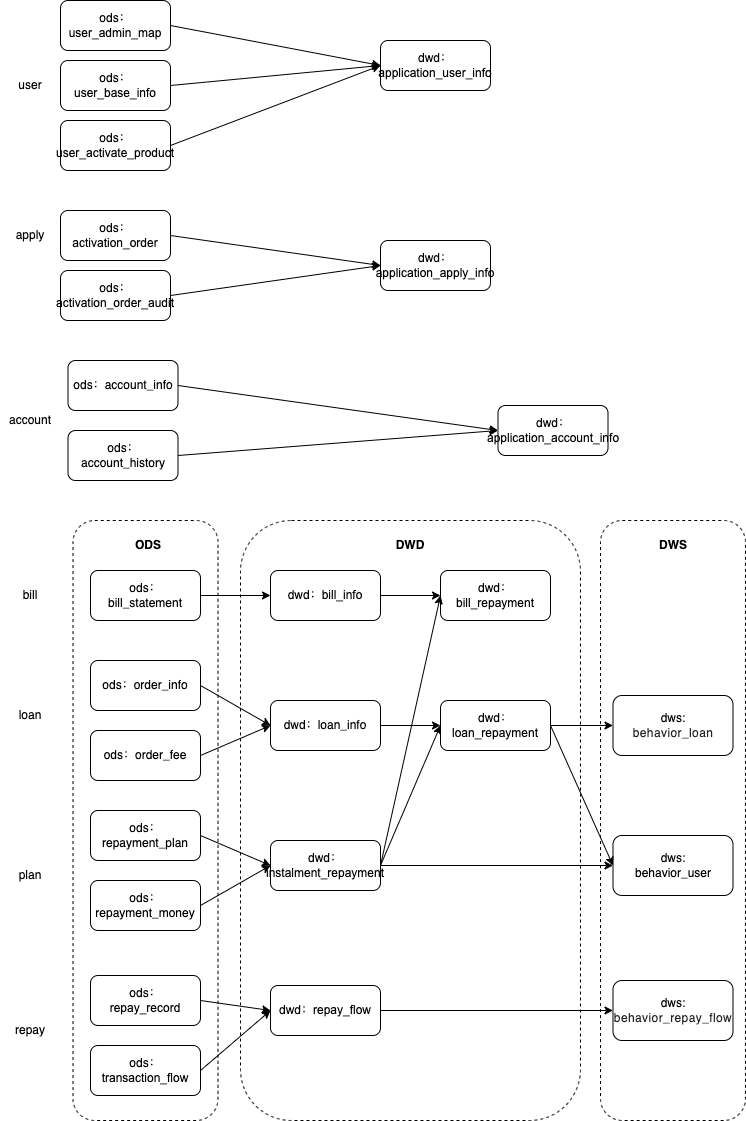

The diagram above was exported from draw.io. Its source (the exported page's mxGraphModel, read from the mxfile embedded in the PNG):
<mxGraphModel dx="1234" dy="1868" grid="1" gridSize="10" guides="1" tooltips="1" connect="1" arrows="1" fold="1" page="1" pageScale="1" pageWidth="827" pageHeight="1169" math="0" shadow="0">
  <root>
    <mxCell id="0" />
    <mxCell id="1" parent="0" />
    <mxCell id="8AdEoeR8giRR23GCNU2t-72" value="" style="rounded=1;whiteSpace=wrap;html=1;labelBackgroundColor=#FFFFFF;fontSize=12;fontColor=#000000;dashed=1;" parent="1" vertex="1">
      <mxGeometry x="620" y="110" width="145" height="600" as="geometry" />
    </mxCell>
    <mxCell id="8AdEoeR8giRR23GCNU2t-42" value="" style="rounded=1;whiteSpace=wrap;html=1;labelBackgroundColor=#FFFFFF;fontSize=12;fontColor=#000000;dashed=1;" parent="1" vertex="1">
      <mxGeometry x="260" y="110" width="340" height="600" as="geometry" />
    </mxCell>
    <mxCell id="8AdEoeR8giRR23GCNU2t-41" value="" style="rounded=1;whiteSpace=wrap;html=1;labelBackgroundColor=#FFFFFF;fontSize=12;fontColor=#000000;dashed=1;" parent="1" vertex="1">
      <mxGeometry x="92.5" y="110" width="145" height="600" as="geometry" />
    </mxCell>
    <mxCell id="8AdEoeR8giRR23GCNU2t-1" value="ods：order_info" style="rounded=1;whiteSpace=wrap;html=1;" parent="1" vertex="1">
      <mxGeometry x="110" y="250" width="110" height="50" as="geometry" />
    </mxCell>
    <mxCell id="8AdEoeR8giRR23GCNU2t-2" value="ods：order_fee" style="rounded=1;whiteSpace=wrap;html=1;" parent="1" vertex="1">
      <mxGeometry x="110" y="320" width="110" height="50" as="geometry" />
    </mxCell>
    <mxCell id="8AdEoeR8giRR23GCNU2t-35" value="" style="edgeStyle=orthogonalEdgeStyle;rounded=0;orthogonalLoop=1;jettySize=auto;html=1;fontSize=12;fontColor=#000000;" parent="1" source="8AdEoeR8giRR23GCNU2t-4" target="8AdEoeR8giRR23GCNU2t-34" edge="1">
      <mxGeometry relative="1" as="geometry" />
    </mxCell>
    <mxCell id="8AdEoeR8giRR23GCNU2t-4" value="dwd：loan_info" style="rounded=1;whiteSpace=wrap;html=1;" parent="1" vertex="1">
      <mxGeometry x="290" y="290" width="110" height="50" as="geometry" />
    </mxCell>
    <mxCell id="8AdEoeR8giRR23GCNU2t-6" value="" style="endArrow=classic;html=1;rounded=0;entryX=0;entryY=0.5;entryDx=0;entryDy=0;exitX=1;exitY=0.5;exitDx=0;exitDy=0;" parent="1" source="8AdEoeR8giRR23GCNU2t-1" target="8AdEoeR8giRR23GCNU2t-4" edge="1">
      <mxGeometry width="50" height="50" relative="1" as="geometry">
        <mxPoint x="400" y="280" as="sourcePoint" />
        <mxPoint x="340" y="190" as="targetPoint" />
      </mxGeometry>
    </mxCell>
    <mxCell id="8AdEoeR8giRR23GCNU2t-8" value="" style="endArrow=classic;html=1;rounded=0;entryX=0;entryY=0.5;entryDx=0;entryDy=0;exitX=1;exitY=0.5;exitDx=0;exitDy=0;" parent="1" source="8AdEoeR8giRR23GCNU2t-2" target="8AdEoeR8giRR23GCNU2t-4" edge="1">
      <mxGeometry width="50" height="50" relative="1" as="geometry">
        <mxPoint x="360" y="285" as="sourcePoint" />
        <mxPoint x="430" y="325" as="targetPoint" />
      </mxGeometry>
    </mxCell>
    <mxCell id="8AdEoeR8giRR23GCNU2t-11" value="ods：repayment_plan" style="rounded=1;whiteSpace=wrap;html=1;" parent="1" vertex="1">
      <mxGeometry x="110" y="400" width="110" height="50" as="geometry" />
    </mxCell>
    <mxCell id="8AdEoeR8giRR23GCNU2t-12" value="ods：&lt;br&gt;repayment_money" style="rounded=1;whiteSpace=wrap;html=1;" parent="1" vertex="1">
      <mxGeometry x="110" y="470" width="110" height="50" as="geometry" />
    </mxCell>
    <mxCell id="8AdEoeR8giRR23GCNU2t-13" value="&lt;font style=&quot;font-size: 12px;&quot;&gt;dwd：&lt;br&gt;&lt;span id=&quot;docs-internal-guid-5aec8d1b-7fff-cdfb-e014-1fbec7482f0d&quot;&gt;&lt;span style=&quot;font-family: Arial; background-color: transparent; font-variant-numeric: normal; font-variant-east-asian: normal; vertical-align: baseline;&quot;&gt;instalment_repayment&lt;/span&gt;&lt;/span&gt;&lt;/font&gt;" style="rounded=1;whiteSpace=wrap;html=1;" parent="1" vertex="1">
      <mxGeometry x="290" y="430" width="110" height="50" as="geometry" />
    </mxCell>
    <mxCell id="8AdEoeR8giRR23GCNU2t-14" value="" style="endArrow=classic;html=1;rounded=0;entryX=0;entryY=0.5;entryDx=0;entryDy=0;exitX=1;exitY=0.5;exitDx=0;exitDy=0;" parent="1" source="8AdEoeR8giRR23GCNU2t-11" target="8AdEoeR8giRR23GCNU2t-13" edge="1">
      <mxGeometry width="50" height="50" relative="1" as="geometry">
        <mxPoint x="400" y="430" as="sourcePoint" />
        <mxPoint x="340" y="340" as="targetPoint" />
      </mxGeometry>
    </mxCell>
    <mxCell id="8AdEoeR8giRR23GCNU2t-15" value="" style="endArrow=classic;html=1;rounded=0;entryX=0;entryY=0.5;entryDx=0;entryDy=0;exitX=1;exitY=0.5;exitDx=0;exitDy=0;" parent="1" source="8AdEoeR8giRR23GCNU2t-12" target="8AdEoeR8giRR23GCNU2t-13" edge="1">
      <mxGeometry width="50" height="50" relative="1" as="geometry">
        <mxPoint x="360" y="435" as="sourcePoint" />
        <mxPoint x="430" y="475" as="targetPoint" />
      </mxGeometry>
    </mxCell>
    <mxCell id="8AdEoeR8giRR23GCNU2t-18" value="" style="edgeStyle=orthogonalEdgeStyle;rounded=0;orthogonalLoop=1;jettySize=auto;html=1;fontSize=12;" parent="1" source="8AdEoeR8giRR23GCNU2t-16" target="8AdEoeR8giRR23GCNU2t-17" edge="1">
      <mxGeometry relative="1" as="geometry" />
    </mxCell>
    <mxCell id="8AdEoeR8giRR23GCNU2t-16" value="ods：&lt;br&gt;bill_statement" style="rounded=1;whiteSpace=wrap;html=1;" parent="1" vertex="1">
      <mxGeometry x="110" y="160" width="110" height="50" as="geometry" />
    </mxCell>
    <mxCell id="8AdEoeR8giRR23GCNU2t-38" value="" style="edgeStyle=orthogonalEdgeStyle;rounded=0;orthogonalLoop=1;jettySize=auto;html=1;fontSize=12;fontColor=#000000;" parent="1" source="8AdEoeR8giRR23GCNU2t-17" target="8AdEoeR8giRR23GCNU2t-37" edge="1">
      <mxGeometry relative="1" as="geometry" />
    </mxCell>
    <mxCell id="8AdEoeR8giRR23GCNU2t-17" value="dwd：&lt;span id=&quot;docs-internal-guid-53d1fee0-7fff-f85b-eb49-b567c09b7242&quot;&gt;&lt;span style=&quot;font-family: Arial; background-color: transparent; font-variant-numeric: normal; font-variant-east-asian: normal; vertical-align: baseline;&quot;&gt;&lt;font style=&quot;font-size: 12px;&quot;&gt;bill_info&lt;/font&gt;&lt;/span&gt;&lt;/span&gt;" style="rounded=1;whiteSpace=wrap;html=1;" parent="1" vertex="1">
      <mxGeometry x="290" y="160" width="110" height="50" as="geometry" />
    </mxCell>
    <mxCell id="8AdEoeR8giRR23GCNU2t-25" value="ods：&lt;br&gt;&lt;span id=&quot;docs-internal-guid-d9d55889-7fff-6ba6-db5d-2b4334a360d3&quot;&gt;&lt;span style=&quot;font-size: 9pt; font-family: Arial; font-variant-numeric: normal; font-variant-east-asian: normal; vertical-align: baseline;&quot;&gt;repay_record&lt;/span&gt;&lt;/span&gt;" style="rounded=1;whiteSpace=wrap;html=1;" parent="1" vertex="1">
      <mxGeometry x="110" y="565" width="110" height="50" as="geometry" />
    </mxCell>
    <mxCell id="8AdEoeR8giRR23GCNU2t-26" value="ods：&lt;br&gt;&lt;span id=&quot;docs-internal-guid-947b27e7-7fff-a2fc-4474-99fa8dbf6acd&quot;&gt;&lt;span style=&quot;font-size: 9pt; font-family: Arial; font-variant-numeric: normal; font-variant-east-asian: normal; vertical-align: baseline;&quot;&gt;transaction_flow&lt;/span&gt;&lt;/span&gt;" style="rounded=1;whiteSpace=wrap;html=1;" parent="1" vertex="1">
      <mxGeometry x="110" y="635" width="110" height="50" as="geometry" />
    </mxCell>
    <mxCell id="8AdEoeR8giRR23GCNU2t-66" value="" style="edgeStyle=orthogonalEdgeStyle;rounded=0;orthogonalLoop=1;jettySize=auto;html=1;fontSize=12;fontColor=#000000;" parent="1" source="8AdEoeR8giRR23GCNU2t-27" target="8AdEoeR8giRR23GCNU2t-65" edge="1">
      <mxGeometry relative="1" as="geometry" />
    </mxCell>
    <mxCell id="8AdEoeR8giRR23GCNU2t-27" value="&lt;font style=&quot;font-size: 12px;&quot;&gt;dwd：&lt;span id=&quot;docs-internal-guid-818f419f-7fff-825d-e930-8b9c165d0fec&quot;&gt;&lt;span style=&quot;font-size: 9pt; font-family: Arial; font-variant-numeric: normal; font-variant-east-asian: normal; vertical-align: baseline;&quot;&gt;repay_flow&lt;/span&gt;&lt;/span&gt;&lt;br&gt;&lt;/font&gt;" style="rounded=1;whiteSpace=wrap;html=1;" parent="1" vertex="1">
      <mxGeometry x="290" y="575" width="110" height="50" as="geometry" />
    </mxCell>
    <mxCell id="8AdEoeR8giRR23GCNU2t-28" value="" style="endArrow=classic;html=1;rounded=0;entryX=0;entryY=0.5;entryDx=0;entryDy=0;exitX=1;exitY=0.5;exitDx=0;exitDy=0;" parent="1" source="8AdEoeR8giRR23GCNU2t-25" target="8AdEoeR8giRR23GCNU2t-27" edge="1">
      <mxGeometry width="50" height="50" relative="1" as="geometry">
        <mxPoint x="270" y="595" as="sourcePoint" />
        <mxPoint x="210" y="505" as="targetPoint" />
      </mxGeometry>
    </mxCell>
    <mxCell id="8AdEoeR8giRR23GCNU2t-29" value="" style="endArrow=classic;html=1;rounded=0;entryX=0;entryY=0.5;entryDx=0;entryDy=0;exitX=1;exitY=0.5;exitDx=0;exitDy=0;" parent="1" source="8AdEoeR8giRR23GCNU2t-26" target="8AdEoeR8giRR23GCNU2t-27" edge="1">
      <mxGeometry width="50" height="50" relative="1" as="geometry">
        <mxPoint x="230" y="600" as="sourcePoint" />
        <mxPoint x="300" y="640" as="targetPoint" />
      </mxGeometry>
    </mxCell>
    <mxCell id="8AdEoeR8giRR23GCNU2t-30" value="plan" style="text;html=1;strokeColor=none;fillColor=none;align=center;verticalAlign=middle;whiteSpace=wrap;rounded=0;labelBackgroundColor=#FFFFFF;fontSize=12;fontColor=#000000;" parent="1" vertex="1">
      <mxGeometry x="20" y="450" width="60" height="30" as="geometry" />
    </mxCell>
    <mxCell id="8AdEoeR8giRR23GCNU2t-31" value="loan" style="text;html=1;strokeColor=none;fillColor=none;align=center;verticalAlign=middle;whiteSpace=wrap;rounded=0;labelBackgroundColor=#FFFFFF;fontSize=12;fontColor=#000000;" parent="1" vertex="1">
      <mxGeometry x="20" y="290" width="60" height="30" as="geometry" />
    </mxCell>
    <mxCell id="8AdEoeR8giRR23GCNU2t-32" value="bill" style="text;html=1;strokeColor=none;fillColor=none;align=center;verticalAlign=middle;whiteSpace=wrap;rounded=0;labelBackgroundColor=#FFFFFF;fontSize=12;fontColor=#000000;" parent="1" vertex="1">
      <mxGeometry x="20" y="170" width="60" height="30" as="geometry" />
    </mxCell>
    <mxCell id="8AdEoeR8giRR23GCNU2t-33" value="repay" style="text;html=1;strokeColor=none;fillColor=none;align=center;verticalAlign=middle;whiteSpace=wrap;rounded=0;labelBackgroundColor=#FFFFFF;fontSize=12;fontColor=#000000;" parent="1" vertex="1">
      <mxGeometry x="20" y="605" width="60" height="30" as="geometry" />
    </mxCell>
    <mxCell id="8AdEoeR8giRR23GCNU2t-64" value="" style="edgeStyle=orthogonalEdgeStyle;rounded=0;orthogonalLoop=1;jettySize=auto;html=1;fontSize=12;fontColor=#000000;" parent="1" source="8AdEoeR8giRR23GCNU2t-34" target="8AdEoeR8giRR23GCNU2t-63" edge="1">
      <mxGeometry relative="1" as="geometry" />
    </mxCell>
    <mxCell id="8AdEoeR8giRR23GCNU2t-36" value="" style="endArrow=classic;html=1;rounded=0;entryX=0;entryY=0.5;entryDx=0;entryDy=0;exitX=1;exitY=0.5;exitDx=0;exitDy=0;" parent="1" source="8AdEoeR8giRR23GCNU2t-13" target="8AdEoeR8giRR23GCNU2t-34" edge="1">
      <mxGeometry width="50" height="50" relative="1" as="geometry">
        <mxPoint x="100" y="455" as="sourcePoint" />
        <mxPoint x="170" y="425" as="targetPoint" />
      </mxGeometry>
    </mxCell>
    <mxCell id="8AdEoeR8giRR23GCNU2t-37" value="&lt;font style=&quot;&quot;&gt;dwd：&lt;br&gt;&lt;span style=&quot;font-family: Arial; text-align: left; background-color: rgb(255, 255, 255);&quot;&gt;&lt;font style=&quot;font-size: 12px;&quot;&gt;bill_repayment&lt;/font&gt;&lt;/span&gt;&lt;br&gt;&lt;/font&gt;" style="rounded=1;whiteSpace=wrap;html=1;" parent="1" vertex="1">
      <mxGeometry x="460" y="160" width="110" height="50" as="geometry" />
    </mxCell>
    <mxCell id="8AdEoeR8giRR23GCNU2t-39" value="" style="endArrow=classic;html=1;rounded=0;entryX=0;entryY=0.5;entryDx=0;entryDy=0;exitX=1;exitY=0.5;exitDx=0;exitDy=0;" parent="1" source="8AdEoeR8giRR23GCNU2t-13" target="8AdEoeR8giRR23GCNU2t-37" edge="1">
      <mxGeometry width="50" height="50" relative="1" as="geometry">
        <mxPoint x="280" y="425" as="sourcePoint" />
        <mxPoint x="350" y="265" as="targetPoint" />
      </mxGeometry>
    </mxCell>
    <mxCell id="8AdEoeR8giRR23GCNU2t-43" value="account" style="text;html=1;strokeColor=none;fillColor=none;align=center;verticalAlign=middle;whiteSpace=wrap;rounded=0;labelBackgroundColor=#FFFFFF;fontSize=12;fontColor=#000000;" parent="1" vertex="1">
      <mxGeometry x="20" y="-5" width="60" height="30" as="geometry" />
    </mxCell>
    <mxCell id="8AdEoeR8giRR23GCNU2t-44" value="apply" style="text;html=1;strokeColor=none;fillColor=none;align=center;verticalAlign=middle;whiteSpace=wrap;rounded=0;labelBackgroundColor=#FFFFFF;fontSize=12;fontColor=#000000;" parent="1" vertex="1">
      <mxGeometry x="20" y="-190" width="60" height="30" as="geometry" />
    </mxCell>
    <mxCell id="8AdEoeR8giRR23GCNU2t-45" value="user" style="text;html=1;strokeColor=none;fillColor=none;align=center;verticalAlign=middle;whiteSpace=wrap;rounded=0;labelBackgroundColor=#FFFFFF;fontSize=12;fontColor=#000000;" parent="1" vertex="1">
      <mxGeometry x="20" y="-340" width="60" height="30" as="geometry" />
    </mxCell>
    <mxCell id="8AdEoeR8giRR23GCNU2t-46" value="ods：account_info" style="rounded=1;whiteSpace=wrap;html=1;" parent="1" vertex="1">
      <mxGeometry x="87.5" y="-50" width="110" height="50" as="geometry" />
    </mxCell>
    <mxCell id="8AdEoeR8giRR23GCNU2t-47" value="ods：&lt;br&gt;account_history" style="rounded=1;whiteSpace=wrap;html=1;" parent="1" vertex="1">
      <mxGeometry x="87.5" y="20" width="110" height="50" as="geometry" />
    </mxCell>
    <mxCell id="8AdEoeR8giRR23GCNU2t-48" value="dwd：&lt;br&gt;&lt;span id=&quot;docs-internal-guid-810f0809-7fff-8f3f-b4a5-248d9ead75d0&quot;&gt;&lt;span style=&quot;font-family: Arial; background-color: transparent; font-variant-numeric: normal; font-variant-east-asian: normal; vertical-align: baseline;&quot;&gt;&lt;font style=&quot;font-size: 12px;&quot;&gt;application_account_info&lt;/font&gt;&lt;/span&gt;&lt;/span&gt;" style="rounded=1;whiteSpace=wrap;html=1;" parent="1" vertex="1">
      <mxGeometry x="517.5" y="-5" width="110" height="50" as="geometry" />
    </mxCell>
    <mxCell id="8AdEoeR8giRR23GCNU2t-49" value="" style="endArrow=classic;html=1;rounded=0;entryX=0;entryY=0.5;entryDx=0;entryDy=0;exitX=1;exitY=0.5;exitDx=0;exitDy=0;" parent="1" source="8AdEoeR8giRR23GCNU2t-46" target="8AdEoeR8giRR23GCNU2t-48" edge="1">
      <mxGeometry width="50" height="50" relative="1" as="geometry">
        <mxPoint x="377.5" y="-20" as="sourcePoint" />
        <mxPoint x="317.5" y="-110" as="targetPoint" />
      </mxGeometry>
    </mxCell>
    <mxCell id="8AdEoeR8giRR23GCNU2t-50" value="" style="endArrow=classic;html=1;rounded=0;entryX=0;entryY=0.5;entryDx=0;entryDy=0;exitX=1;exitY=0.5;exitDx=0;exitDy=0;" parent="1" source="8AdEoeR8giRR23GCNU2t-47" target="8AdEoeR8giRR23GCNU2t-48" edge="1">
      <mxGeometry width="50" height="50" relative="1" as="geometry">
        <mxPoint x="337.5" y="-15" as="sourcePoint" />
        <mxPoint x="407.5" y="25" as="targetPoint" />
      </mxGeometry>
    </mxCell>
    <mxCell id="8AdEoeR8giRR23GCNU2t-51" value="ods：&lt;br&gt;&lt;span id=&quot;docs-internal-guid-a17145a7-7fff-5917-b1d9-0c4fba050937&quot;&gt;&lt;span style=&quot;font-size: 9pt; font-family: Arial; font-variant-numeric: normal; font-variant-east-asian: normal; vertical-align: baseline;&quot;&gt;user_base_info&lt;/span&gt;&lt;/span&gt;" style="rounded=1;whiteSpace=wrap;html=1;" parent="1" vertex="1">
      <mxGeometry x="80" y="-350" width="110" height="50" as="geometry" />
    </mxCell>
    <mxCell id="8AdEoeR8giRR23GCNU2t-52" value="ods：&lt;br&gt;&lt;span id=&quot;docs-internal-guid-c17e0959-7fff-95d1-528c-808f449eea5f&quot;&gt;&lt;span style=&quot;font-size: 9pt; font-family: Arial; font-variant-numeric: normal; font-variant-east-asian: normal; vertical-align: baseline;&quot;&gt;user_activate_product&lt;/span&gt;&lt;/span&gt;" style="rounded=1;whiteSpace=wrap;html=1;" parent="1" vertex="1">
      <mxGeometry x="80" y="-290" width="110" height="50" as="geometry" />
    </mxCell>
    <mxCell id="8AdEoeR8giRR23GCNU2t-53" value="dwd：&lt;br&gt;&lt;span id=&quot;docs-internal-guid-081b521d-7fff-0676-e791-040522774dc9&quot;&gt;&lt;span style=&quot;font-family: Arial; background-color: transparent; font-variant-numeric: normal; font-variant-east-asian: normal; vertical-align: baseline;&quot;&gt;&lt;font style=&quot;font-size: 12px;&quot;&gt;application_user_info&lt;/font&gt;&lt;/span&gt;&lt;/span&gt;" style="rounded=1;whiteSpace=wrap;html=1;" parent="1" vertex="1">
      <mxGeometry x="400" y="-370" width="110" height="50" as="geometry" />
    </mxCell>
    <mxCell id="8AdEoeR8giRR23GCNU2t-54" value="ods：&lt;br&gt;&lt;span id=&quot;docs-internal-guid-4c512221-7fff-2981-17a5-eb455115625a&quot;&gt;&lt;span style=&quot;font-size: 9pt; font-family: Arial; font-variant-numeric: normal; font-variant-east-asian: normal; vertical-align: baseline;&quot;&gt;user_admin_map&lt;/span&gt;&lt;/span&gt;" style="rounded=1;whiteSpace=wrap;html=1;" parent="1" vertex="1">
      <mxGeometry x="80" y="-410" width="110" height="50" as="geometry" />
    </mxCell>
    <mxCell id="8AdEoeR8giRR23GCNU2t-55" value="ods：&lt;br&gt;&lt;span id=&quot;docs-internal-guid-991e370b-7fff-096c-da29-5b45ae392f6d&quot;&gt;&lt;span style=&quot;font-size: 9pt; font-family: Arial; font-variant-numeric: normal; font-variant-east-asian: normal; vertical-align: baseline;&quot;&gt;activation_order_audit&lt;/span&gt;&lt;/span&gt;" style="rounded=1;whiteSpace=wrap;html=1;" parent="1" vertex="1">
      <mxGeometry x="80" y="-140" width="110" height="50" as="geometry" />
    </mxCell>
    <mxCell id="8AdEoeR8giRR23GCNU2t-56" value="dwd：&lt;br&gt;&lt;span id=&quot;docs-internal-guid-3d546426-7fff-3fd3-8199-8de1ce286290&quot;&gt;&lt;span style=&quot;font-family: Arial; background-color: transparent; font-variant-numeric: normal; font-variant-east-asian: normal; vertical-align: baseline;&quot;&gt;&lt;font style=&quot;font-size: 12px;&quot;&gt;application_apply_info&lt;/font&gt;&lt;/span&gt;&lt;/span&gt;" style="rounded=1;whiteSpace=wrap;html=1;" parent="1" vertex="1">
      <mxGeometry x="400" y="-170" width="110" height="50" as="geometry" />
    </mxCell>
    <mxCell id="8AdEoeR8giRR23GCNU2t-57" value="ods：&lt;br&gt;&lt;span id=&quot;docs-internal-guid-f72523e4-7fff-d374-d195-f049cee32e4a&quot;&gt;&lt;span style=&quot;font-size: 9pt; font-family: Arial; font-variant-numeric: normal; font-variant-east-asian: normal; vertical-align: baseline;&quot;&gt;activation_order&lt;/span&gt;&lt;/span&gt;" style="rounded=1;whiteSpace=wrap;html=1;" parent="1" vertex="1">
      <mxGeometry x="80" y="-200" width="110" height="50" as="geometry" />
    </mxCell>
    <mxCell id="8AdEoeR8giRR23GCNU2t-58" value="" style="endArrow=classic;html=1;rounded=0;entryX=0;entryY=0.5;entryDx=0;entryDy=0;exitX=1;exitY=0.5;exitDx=0;exitDy=0;" parent="1" source="8AdEoeR8giRR23GCNU2t-54" target="8AdEoeR8giRR23GCNU2t-53" edge="1">
      <mxGeometry width="50" height="50" relative="1" as="geometry">
        <mxPoint x="207.5" y="-445" as="sourcePoint" />
        <mxPoint x="407.5" y="-475" as="targetPoint" />
      </mxGeometry>
    </mxCell>
    <mxCell id="8AdEoeR8giRR23GCNU2t-59" value="" style="endArrow=classic;html=1;rounded=0;exitX=1;exitY=0.5;exitDx=0;exitDy=0;entryX=0;entryY=0.5;entryDx=0;entryDy=0;" parent="1" source="8AdEoeR8giRR23GCNU2t-51" target="8AdEoeR8giRR23GCNU2t-53" edge="1">
      <mxGeometry width="50" height="50" relative="1" as="geometry">
        <mxPoint x="220" y="-375" as="sourcePoint" />
        <mxPoint x="390" y="-340" as="targetPoint" />
      </mxGeometry>
    </mxCell>
    <mxCell id="8AdEoeR8giRR23GCNU2t-60" value="" style="endArrow=classic;html=1;rounded=0;exitX=1;exitY=0.5;exitDx=0;exitDy=0;entryX=0;entryY=0.5;entryDx=0;entryDy=0;" parent="1" source="8AdEoeR8giRR23GCNU2t-52" target="8AdEoeR8giRR23GCNU2t-53" edge="1">
      <mxGeometry width="50" height="50" relative="1" as="geometry">
        <mxPoint x="220" y="-315" as="sourcePoint" />
        <mxPoint x="410" y="-335" as="targetPoint" />
      </mxGeometry>
    </mxCell>
    <mxCell id="8AdEoeR8giRR23GCNU2t-61" value="" style="endArrow=classic;html=1;rounded=0;exitX=1;exitY=0.5;exitDx=0;exitDy=0;entryX=0;entryY=0.5;entryDx=0;entryDy=0;" parent="1" source="8AdEoeR8giRR23GCNU2t-57" target="8AdEoeR8giRR23GCNU2t-56" edge="1">
      <mxGeometry width="50" height="50" relative="1" as="geometry">
        <mxPoint x="230" y="-235" as="sourcePoint" />
        <mxPoint x="420" y="-315" as="targetPoint" />
      </mxGeometry>
    </mxCell>
    <mxCell id="8AdEoeR8giRR23GCNU2t-62" value="" style="endArrow=classic;html=1;rounded=0;exitX=1;exitY=0.5;exitDx=0;exitDy=0;entryX=0;entryY=0.5;entryDx=0;entryDy=0;" parent="1" source="8AdEoeR8giRR23GCNU2t-55" target="8AdEoeR8giRR23GCNU2t-56" edge="1">
      <mxGeometry width="50" height="50" relative="1" as="geometry">
        <mxPoint x="220" y="-165" as="sourcePoint" />
        <mxPoint x="410" y="-135" as="targetPoint" />
      </mxGeometry>
    </mxCell>
    <mxCell id="8AdEoeR8giRR23GCNU2t-63" value="dws:&lt;br&gt;&lt;span style=&quot;color: rgb(34, 34, 34); font-family: &amp;quot;Google Sans&amp;quot;, Roboto, RobotoDraft, Helvetica, Arial, sans-serif; letter-spacing: 0.4px; text-align: start; background-color: rgb(255, 255, 255);&quot;&gt;&lt;font style=&quot;font-size: 12px;&quot;&gt;behavior_loan&lt;/font&gt;&lt;/span&gt;" style="whiteSpace=wrap;html=1;rounded=1;" parent="1" vertex="1">
      <mxGeometry x="632.5" y="285" width="120" height="60" as="geometry" />
    </mxCell>
    <mxCell id="8AdEoeR8giRR23GCNU2t-65" value="dws:&lt;br&gt;&lt;span style=&quot;color: rgb(34, 34, 34); font-family: &amp;quot;Google Sans&amp;quot;, Roboto, RobotoDraft, Helvetica, Arial, sans-serif; letter-spacing: 0.4px; text-align: start; background-color: rgb(255, 255, 255);&quot;&gt;&lt;font style=&quot;font-size: 12px;&quot;&gt;behavior_repay_flow&lt;/font&gt;&lt;/span&gt;" style="whiteSpace=wrap;html=1;rounded=1;" parent="1" vertex="1">
      <mxGeometry x="632.5" y="570" width="120" height="60" as="geometry" />
    </mxCell>
    <mxCell id="8AdEoeR8giRR23GCNU2t-67" value="dws:&lt;br&gt;behavior_user" style="rounded=1;whiteSpace=wrap;html=1;labelBackgroundColor=#FFFFFF;fontSize=12;fontColor=#000000;" parent="1" vertex="1">
      <mxGeometry x="632.5" y="425" width="120" height="60" as="geometry" />
    </mxCell>
    <mxCell id="8AdEoeR8giRR23GCNU2t-68" value="" style="endArrow=classic;html=1;rounded=0;entryX=0;entryY=0.5;entryDx=0;entryDy=0;exitX=1;exitY=0.5;exitDx=0;exitDy=0;" parent="1" source="8AdEoeR8giRR23GCNU2t-13" target="8AdEoeR8giRR23GCNU2t-67" edge="1">
      <mxGeometry width="50" height="50" relative="1" as="geometry">
        <mxPoint x="510" y="465" as="sourcePoint" />
        <mxPoint x="580" y="225" as="targetPoint" />
      </mxGeometry>
    </mxCell>
    <mxCell id="8AdEoeR8giRR23GCNU2t-69" value="" style="endArrow=classic;html=1;rounded=0;exitX=1;exitY=0.5;exitDx=0;exitDy=0;entryX=0;entryY=0.5;entryDx=0;entryDy=0;" parent="1" source="8AdEoeR8giRR23GCNU2t-34" target="8AdEoeR8giRR23GCNU2t-67" edge="1">
      <mxGeometry width="50" height="50" relative="1" as="geometry">
        <mxPoint x="510" y="465" as="sourcePoint" />
        <mxPoint x="830" y="370" as="targetPoint" />
      </mxGeometry>
    </mxCell>
    <mxCell id="8AdEoeR8giRR23GCNU2t-34" value="&lt;font style=&quot;&quot;&gt;dwd：&lt;br&gt;&lt;span style=&quot;font-family: Arial; text-align: left; background-color: rgb(255, 255, 255);&quot;&gt;&lt;font style=&quot;font-size: 12px;&quot;&gt;loan_repayment&lt;/font&gt;&lt;/span&gt;&lt;br&gt;&lt;/font&gt;" style="rounded=1;whiteSpace=wrap;html=1;" parent="1" vertex="1">
      <mxGeometry x="460" y="290" width="110" height="50" as="geometry" />
    </mxCell>
    <mxCell id="GCQitkBEhVCgNj353yD8-1" value="&lt;b&gt;ODS&lt;/b&gt;" style="text;html=1;strokeColor=none;fillColor=none;align=center;verticalAlign=middle;whiteSpace=wrap;rounded=0;labelBackgroundColor=#FFFFFF;fontSize=12;fontColor=#000000;opacity=0;" parent="1" vertex="1">
      <mxGeometry x="137.5" y="120" width="60" height="30" as="geometry" />
    </mxCell>
    <mxCell id="GCQitkBEhVCgNj353yD8-2" value="&lt;b&gt;DWD&lt;br&gt;&lt;/b&gt;" style="text;html=1;strokeColor=none;fillColor=none;align=center;verticalAlign=middle;whiteSpace=wrap;rounded=0;labelBackgroundColor=#FFFFFF;fontSize=12;fontColor=#000000;opacity=0;" parent="1" vertex="1">
      <mxGeometry x="400" y="120" width="60" height="30" as="geometry" />
    </mxCell>
    <mxCell id="GCQitkBEhVCgNj353yD8-3" value="&lt;b&gt;DWS&lt;br&gt;&lt;/b&gt;" style="text;html=1;strokeColor=none;fillColor=none;align=center;verticalAlign=middle;whiteSpace=wrap;rounded=0;labelBackgroundColor=#FFFFFF;fontSize=12;fontColor=#000000;opacity=0;" parent="1" vertex="1">
      <mxGeometry x="662.5" y="120" width="60" height="30" as="geometry" />
    </mxCell>
  </root>
</mxGraphModel>